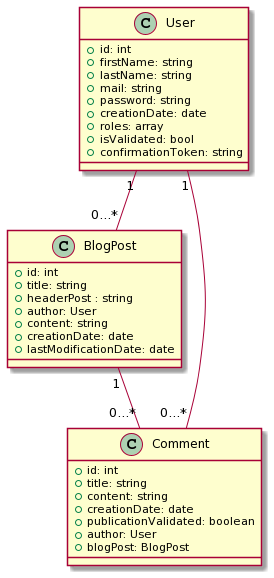

The diagram above was rendered by PlantUML. Its source (embedded in the PNG):
@startuml
class User{
 +id: int
 +firstName: string
 +lastName: string
 +mail: string
 +password: string
 +creationDate: date
 +roles: array
 +isValidated: bool
 +confirmationToken: string
}
class BlogPost{
 +id: int
 +title: string
 +headerPost : string
 +author: User
 +content: string
 +creationDate: date
 +lastModificationDate: date
}
class Comment{
 +id: int
 +title: string
 +content: string
 +creationDate: date
 +publicationValidated: boolean
 +author: User
 +blogPost: BlogPost
}
BlogPost "1" -- "0...*" Comment
User "1" -- "0...*" BlogPost
User "1" -- "0...*" Comment
@enduml